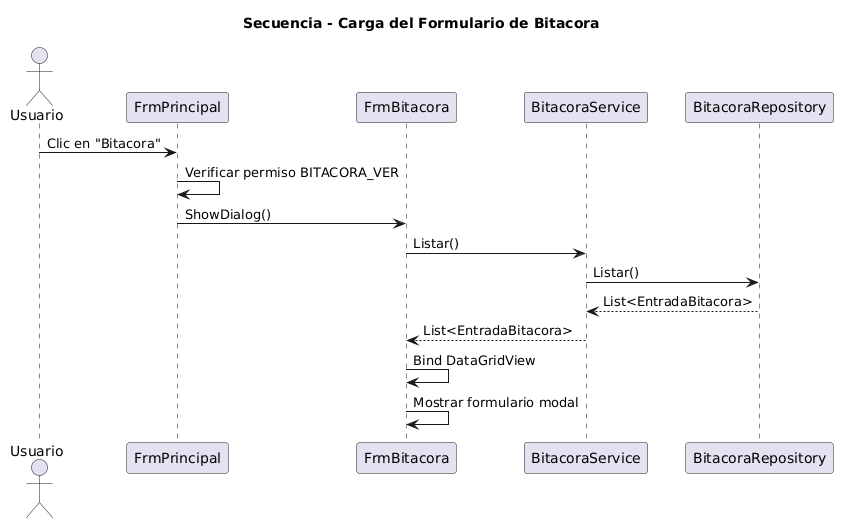

The diagram above was rendered by PlantUML. Its source (embedded in the PNG):
@startuml
title Secuencia - Carga del Formulario de Bitacora

actor Usuario as U
participant FrmPrincipal as FP
participant FrmBitacora as FB
participant BitacoraService as BS
participant BitacoraRepository as BR

U -> FP : Clic en "Bitacora"
FP -> FP : Verificar permiso BITACORA_VER
FP -> FB : ShowDialog()
FB -> BS : Listar()
BS -> BR : Listar()
BR --> BS : List<EntradaBitacora>
BS --> FB : List<EntradaBitacora>
FB -> FB : Bind DataGridView
FB -> FB : Mostrar formulario modal
@enduml